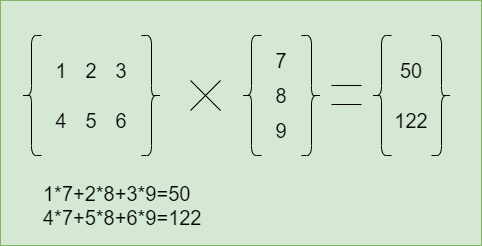

The diagram above was exported from draw.io. Its source (the exported page's mxGraphModel, read from the mxfile embedded in the PNG):
<mxGraphModel dx="1422" dy="762" grid="1" gridSize="10" guides="1" tooltips="1" connect="1" arrows="1" fold="1" page="1" pageScale="1" pageWidth="827" pageHeight="1169" math="0" shadow="0">
  <root>
    <mxCell id="0" />
    <mxCell id="1" parent="0" />
    <mxCell id="BI_wv6WcA8sMSwckLB5n-2" value="" style="rounded=0;whiteSpace=wrap;html=1;fillColor=#d5e8d4;strokeColor=#82b366;" vertex="1" parent="1">
      <mxGeometry x="209" y="305" width="481" height="245" as="geometry" />
    </mxCell>
    <mxCell id="BI_wv6WcA8sMSwckLB5n-1" value="" style="shape=curlyBracket;whiteSpace=wrap;html=1;rounded=1;" vertex="1" parent="1">
      <mxGeometry x="230" y="340" width="20" height="120" as="geometry" />
    </mxCell>
    <mxCell id="BI_wv6WcA8sMSwckLB5n-4" value="1" style="rounded=0;whiteSpace=wrap;html=1;fillColor=none;strokeColor=none;fontSize=20;fontStyle=0" vertex="1" parent="1">
      <mxGeometry x="250" y="360" width="40" height="30" as="geometry" />
    </mxCell>
    <mxCell id="BI_wv6WcA8sMSwckLB5n-5" value="2" style="rounded=0;whiteSpace=wrap;html=1;fillColor=none;strokeColor=none;fontSize=20;fontStyle=0" vertex="1" parent="1">
      <mxGeometry x="280" y="360" width="40" height="30" as="geometry" />
    </mxCell>
    <mxCell id="BI_wv6WcA8sMSwckLB5n-6" value="5" style="rounded=0;whiteSpace=wrap;html=1;fillColor=none;strokeColor=none;fontSize=20;fontStyle=0" vertex="1" parent="1">
      <mxGeometry x="280" y="410" width="40" height="30" as="geometry" />
    </mxCell>
    <mxCell id="BI_wv6WcA8sMSwckLB5n-7" value="3" style="rounded=0;whiteSpace=wrap;html=1;fillColor=none;strokeColor=none;fontSize=20;fontStyle=0" vertex="1" parent="1">
      <mxGeometry x="310" y="360" width="40" height="30" as="geometry" />
    </mxCell>
    <mxCell id="BI_wv6WcA8sMSwckLB5n-8" value="4" style="rounded=0;whiteSpace=wrap;html=1;fillColor=none;strokeColor=none;fontSize=20;fontStyle=0" vertex="1" parent="1">
      <mxGeometry x="250" y="410" width="40" height="30" as="geometry" />
    </mxCell>
    <mxCell id="BI_wv6WcA8sMSwckLB5n-9" value="6" style="rounded=0;whiteSpace=wrap;html=1;fillColor=none;strokeColor=none;fontSize=20;fontStyle=0" vertex="1" parent="1">
      <mxGeometry x="310" y="410" width="40" height="30" as="geometry" />
    </mxCell>
    <mxCell id="BI_wv6WcA8sMSwckLB5n-10" value="" style="shape=curlyBracket;whiteSpace=wrap;html=1;rounded=1;fillColor=none;fontSize=20;rotation=-180;" vertex="1" parent="1">
      <mxGeometry x="350" y="340" width="20" height="120" as="geometry" />
    </mxCell>
    <mxCell id="BI_wv6WcA8sMSwckLB5n-22" value="" style="shape=curlyBracket;whiteSpace=wrap;html=1;rounded=1;labelBackgroundColor=#000000;fillColor=none;fontSize=20;fontColor=#000000;" vertex="1" parent="1">
      <mxGeometry x="450" y="340" width="20" height="120" as="geometry" />
    </mxCell>
    <mxCell id="BI_wv6WcA8sMSwckLB5n-23" value="7" style="rounded=0;whiteSpace=wrap;html=1;fillColor=none;strokeColor=none;fontSize=20;fontStyle=0" vertex="1" parent="1">
      <mxGeometry x="470" y="350" width="40" height="30" as="geometry" />
    </mxCell>
    <mxCell id="BI_wv6WcA8sMSwckLB5n-24" value="8" style="rounded=0;whiteSpace=wrap;html=1;fillColor=none;strokeColor=none;fontSize=20;fontStyle=0" vertex="1" parent="1">
      <mxGeometry x="470" y="385" width="40" height="30" as="geometry" />
    </mxCell>
    <mxCell id="BI_wv6WcA8sMSwckLB5n-25" value="9" style="rounded=0;whiteSpace=wrap;html=1;fillColor=none;strokeColor=none;fontSize=20;fontStyle=0" vertex="1" parent="1">
      <mxGeometry x="470" y="420" width="40" height="30" as="geometry" />
    </mxCell>
    <mxCell id="BI_wv6WcA8sMSwckLB5n-26" value="" style="shape=curlyBracket;whiteSpace=wrap;html=1;rounded=1;labelBackgroundColor=#000000;fillColor=none;fontSize=20;fontColor=#000000;rotation=-180;" vertex="1" parent="1">
      <mxGeometry x="510" y="340" width="20" height="120" as="geometry" />
    </mxCell>
    <mxCell id="BI_wv6WcA8sMSwckLB5n-27" value="" style="shape=umlDestroy;labelBackgroundColor=#000000;fillColor=none;fontSize=20;fontColor=#000000;" vertex="1" parent="1">
      <mxGeometry x="399" y="385" width="30" height="30" as="geometry" />
    </mxCell>
    <mxCell id="BI_wv6WcA8sMSwckLB5n-28" value="" style="endArrow=none;html=1;rounded=0;fontSize=20;fontColor=#000000;spacing=15;spacingTop=4;" edge="1" parent="1">
      <mxGeometry relative="1" as="geometry">
        <mxPoint x="540" y="390" as="sourcePoint" />
        <mxPoint x="570" y="390" as="targetPoint" />
      </mxGeometry>
    </mxCell>
    <mxCell id="BI_wv6WcA8sMSwckLB5n-29" value="" style="endArrow=none;html=1;rounded=0;fontSize=20;fontColor=#000000;spacing=15;spacingTop=4;" edge="1" parent="1">
      <mxGeometry relative="1" as="geometry">
        <mxPoint x="540" y="409" as="sourcePoint" />
        <mxPoint x="570" y="409" as="targetPoint" />
      </mxGeometry>
    </mxCell>
    <mxCell id="BI_wv6WcA8sMSwckLB5n-30" value="" style="shape=curlyBracket;whiteSpace=wrap;html=1;rounded=1;labelBackgroundColor=#000000;fillColor=none;fontSize=20;fontColor=#000000;" vertex="1" parent="1">
      <mxGeometry x="580" y="340" width="20" height="120" as="geometry" />
    </mxCell>
    <mxCell id="BI_wv6WcA8sMSwckLB5n-31" value="50" style="rounded=0;whiteSpace=wrap;html=1;fillColor=none;strokeColor=none;fontSize=20;fontStyle=0" vertex="1" parent="1">
      <mxGeometry x="600" y="360" width="40" height="30" as="geometry" />
    </mxCell>
    <mxCell id="BI_wv6WcA8sMSwckLB5n-32" value="122" style="rounded=0;whiteSpace=wrap;html=1;fillColor=none;strokeColor=none;fontSize=20;fontStyle=0" vertex="1" parent="1">
      <mxGeometry x="600" y="410" width="40" height="30" as="geometry" />
    </mxCell>
    <mxCell id="BI_wv6WcA8sMSwckLB5n-33" value="" style="shape=curlyBracket;whiteSpace=wrap;html=1;rounded=1;labelBackgroundColor=#000000;fillColor=none;fontSize=20;fontColor=#000000;rotation=-180;" vertex="1" parent="1">
      <mxGeometry x="640" y="340" width="20" height="120" as="geometry" />
    </mxCell>
    <mxCell id="BI_wv6WcA8sMSwckLB5n-35" value="1*7+2*8+3*9=50&lt;br&gt;&lt;div&gt;&lt;span&gt;4*7+5*8+6*9=122&lt;/span&gt;&lt;/div&gt;" style="rounded=1;whiteSpace=wrap;html=1;labelBackgroundColor=none;fillColor=none;fontSize=20;align=left;strokeColor=none;shadow=0;sketch=0;glass=0;" vertex="1" parent="1">
      <mxGeometry x="250" y="480" width="230" height="60" as="geometry" />
    </mxCell>
  </root>
</mxGraphModel>